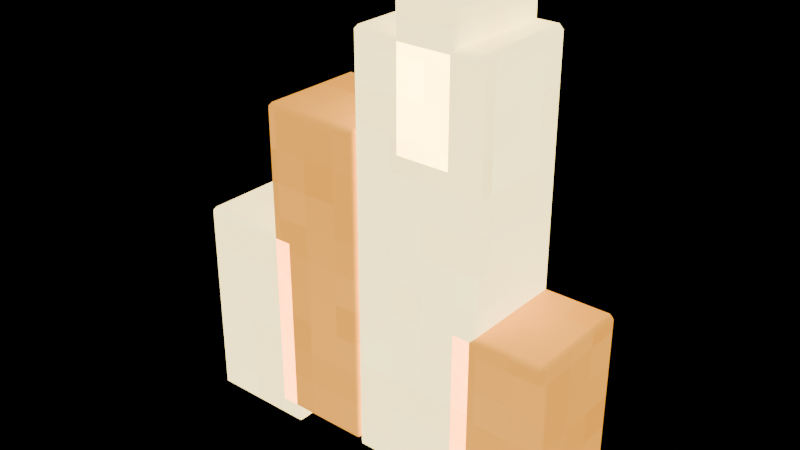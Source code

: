 # Source: Embers.blend  (saved by Blender 4.3.34; exported with 4.5.12 LTS)
import bpy
from mathutils import Matrix  # noqa: F401  (used for matrix-valued properties, if any)

bpy.ops.wm.read_factory_settings(use_empty=True)
scene = bpy.context.scene
scene.name = 'Isolated part'

# ---- collections
col_part_embers = bpy.data.collections.new('Part.Embers'); scene.collection.children.link(col_part_embers)

# ---- images (referenced by path relative to the original .blend; pixels are not part of the script)
import os
ASSET_DIR = os.environ.get("B2B_ASSET_DIR", "")  # directory of the original .blend (textures are referenced by path, not embedded)
HERE = os.path.dirname(os.path.abspath(__file__))  # packed textures are extracted next to this script under _unpacked/

def load_image(name, relpath, width, height, colorspace="sRGB"):
    """Load a texture the original file referenced (path relative to the .blend, or extracted next to this script)."""
    p = next((c for c in (os.path.join(HERE, relpath), os.path.join(ASSET_DIR, relpath)) if relpath and os.path.exists(c)), "")
    if p:
        img = bpy.data.images.load(p, check_existing=True)
        img.name = name
    else:  # same state as the original file: an image datablock whose file is absent (Cycles renders it pink)
        img = bpy.data.images.new(name, width, height)
        img.source = "FILE"
        img.filepath = "//" + (relpath or name)
    img.colorspace_settings.name = colorspace
    return img
img_minecraft___lamp_core = load_image('Minecraft • Lamp core', '_unpacked/Lamp_core.d1959251.png', 64, 64, 'sRGB')
img_minecraft___amber = load_image('Minecraft • Amber', '_unpacked/Amber.dcbf6186.png', 64, 64, 'sRGB')

# ---- materials (node trees are filled in below, after node groups)
mat_minecraft___lamp_core = bpy.data.materials.new('Minecraft / Lamp core')
mat_minecraft___lamp_core.diffuse_color = (0.9961, 0.8941, 0.5843, 1.0)
mat_minecraft___amber = bpy.data.materials.new('Minecraft / Amber')
mat_minecraft___amber.diffuse_color = (0.9922, 0.6745, 0.2431, 1.0)

# ---- material node trees
mat_minecraft___lamp_core.use_nodes = True; mat_minecraft___lamp_core.node_tree.nodes.clear()
_N = mat_minecraft___lamp_core.node_tree.nodes; _L = mat_minecraft___lamp_core.node_tree.links
n0 = _N.new('ShaderNodeBsdfPrincipled'); n0.name = 'Principled BSDF'; n0.location = (10, 300)
n0.inputs[2].default_value = 0.85
n0.inputs[28].default_value = 3.4
n1 = _N.new('ShaderNodeOutputMaterial'); n1.name = 'Material Output'; n1.location = (300, 300)
n2 = _N.new('ShaderNodeTexImage'); n2.name = 'Image Texture'; n2.location = (-580, 280)
n2.image = img_minecraft___lamp_core
n2.interpolation = 'Closest'
_L.new(n0.outputs[0], n1.inputs[0])
_L.new(n2.outputs[0], n0.inputs[0])
_L.new(n2.outputs[0], n0.inputs[27])
n1.is_active_output = True
mat_minecraft___amber.use_nodes = True; mat_minecraft___amber.node_tree.nodes.clear()
_N = mat_minecraft___amber.node_tree.nodes; _L = mat_minecraft___amber.node_tree.links
n0 = _N.new('ShaderNodeBsdfPrincipled'); n0.name = 'Principled BSDF'; n0.location = (10, 300)
n0.inputs[2].default_value = 0.85
n0.inputs[28].default_value = 1.5
n1 = _N.new('ShaderNodeOutputMaterial'); n1.name = 'Material Output'; n1.location = (300, 300)
n2 = _N.new('ShaderNodeTexImage'); n2.name = 'Image Texture'; n2.location = (-580, 280)
n2.image = img_minecraft___amber
n2.interpolation = 'Closest'
_L.new(n0.outputs[0], n1.inputs[0])
_L.new(n2.outputs[0], n0.inputs[0])
_L.new(n2.outputs[0], n0.inputs[27])
n1.is_active_output = True

# ---- meshes
me_fireplace_embers_001 = bpy.data.meshes.new('Fireplace.Embers.001')
me_fireplace_embers_001.from_pydata([(-0.245, -0.065, 0.012), (-0.115, -0.065, 0.012), (-0.115, 0.065, 0.012), (-0.245, 0.065, 0.012), (-0.245, -0.065, 0.252), (-0.115, -0.065, 0.252), (-0.115, 0.065, 0.252), (-0.245, 0.065, 0.252), (-0.145, -0.065, 0.032), (-0.025, -0.065, 0.032), (-0.025, 0.065, 0.032), (-0.145, 0.065, 0.032), (-0.145, -0.065, 0.402), (-0.025, -0.065, 0.402), (-0.025, 0.065, 0.402), (-0.145, 0.065, 0.402), (-0.025, -0.065, 0.027), (0.125, -0.065, 0.027), (0.125, 0.065, 0.027), (-0.025, 0.065, 0.027), (-0.025, -0.065, 0.507), (0.125, -0.065, 0.507), (0.125, 0.065, 0.507), (-0.025, 0.065, 0.507), (0.095, -0.065, 0.007), (0.205, -0.065, 0.007), (0.205, 0.065, 0.007), (0.095, 0.065, 0.007), (0.095, -0.065, 0.227), (0.205, -0.065, 0.227), (0.205, 0.065, 0.227), (0.095, 0.065, 0.227), (0.025, -0.065, 0.387), (0.095, -0.065, 0.387), (0.095, 0.065, 0.387), (0.025, 0.065, 0.387), (0.025, -0.065, 0.547), (0.095, -0.065, 0.547), (0.095, 0.065, 0.547), (0.025, 0.065, 0.547)], [], [(0, 3, 2, 1), (4, 5, 6, 7), (0, 1, 5, 4), (1, 2, 6, 5), (2, 3, 7, 6), (3, 0, 4, 7), (8, 11, 10, 9), (12, 13, 14, 15), (8, 9, 13, 12), (9, 10, 14, 13), (10, 11, 15, 14), (11, 8, 12, 15), (16, 19, 18, 17), (20, 21, 22, 23), (16, 17, 21, 20), (17, 18, 22, 21), (18, 19, 23, 22), (19, 16, 20, 23), (24, 27, 26, 25), (28, 29, 30, 31), (24, 25, 29, 28), (25, 26, 30, 29), (26, 27, 31, 30), (27, 24, 28, 31), (32, 35, 34, 33), (36, 37, 38, 39), (32, 33, 37, 36), (33, 34, 38, 37), (34, 35, 39, 38), (35, 32, 36, 39)])
me_fireplace_embers_001.polygons.foreach_set('material_index', [0, 0, 0, 0, 0, 0, 1, 1, 1, 1, 1, 1, 0, 0, 0, 0, 0, 0, 1, 1, 1, 1, 1, 1, 0, 0, 0, 0, 0, 0])
_uv = me_fireplace_embers_001.uv_layers.new(name='UV0.Surface')
_uv.uv.foreach_set('vector', [0.2945, -0.06948, 0.2945, 0.03452, 0.3985, 0.03452, 0.3985, -0.06948, 0.2945, -0.06948, 0.3985, -0.06948, 0.3985, 0.03452, 0.2945, 0.03452, 0.7505, -0.1735, 0.7505, -0.06948, 0.9425, -0.06948, 0.9425, -0.1735, 0.7505, -0.06948, 0.7505, 0.03452, 0.9425, 0.03452, 0.9425, -0.06948, 0.7505, -0.06948, 0.7505, -0.1735, 0.9425, -0.1735, 0.9425, -0.06948, 0.7505, 0.03452, 0.7505, -0.06948, 0.9425, -0.06948, 0.9425, 0.03452, -0.03115, 0.2083, 0.07285, 0.2083, 0.07285, 0.3043, -0.03115, 0.3043, -0.03115, 0.2083, -0.03115, 0.3043, 0.07285, 0.3043, 0.07285, 0.2083, 0.3368, 0.2083, 0.3368, 0.3043, 0.6328, 0.3043, 0.6328, 0.2083, 0.3368, 0.2323, 0.3368, 0.3363, 0.6328, 0.3363, 0.6328, 0.2323, 0.3368, 0.3043, 0.3368, 0.2083, 0.6328, 0.2083, 0.6328, 0.3043, 0.3368, 0.3363, 0.3368, 0.2323, 0.6328, 0.2323, 0.6328, 0.3363, 0.5571, 0.734, 0.5571, 0.838, 0.6771, 0.838, 0.6771, 0.734, 0.5571, 0.734, 0.6771, 0.734, 0.6771, 0.838, 0.5571, 0.838, 0.8491, 0.806, 0.8491, 0.926, 1.233, 0.926, 1.233, 0.806, 0.8491, 0.734, 0.8491, 0.838, 1.233, 0.838, 1.233, 0.734, 0.8491, 0.926, 0.8491, 0.806, 1.233, 0.806, 1.233, 0.926, 0.8491, 0.838, 0.8491, 0.734, 1.233, 0.734, 1.233, 0.838, 0.3038, 0.9114, 0.4078, 0.9114, 0.4078, 0.9994, 0.3038, 0.9994, 0.3038, 0.9114, 0.3038, 0.9994, 0.4078, 0.9994, 0.4078, 0.9114, 0.6518, 0.9114, 0.6518, 0.9994, 0.8278, 0.9994, 0.8278, 0.9114, 0.6518, 0.7434, 0.6518, 0.8474, 0.8278, 0.8474, 0.8278, 0.7434, 0.6518, 0.9994, 0.6518, 0.9114, 0.8278, 0.9114, 0.8278, 0.9994, 0.6518, 0.8474, 0.6518, 0.7434, 0.8278, 0.7434, 0.8278, 0.8474, 0.2694, 0.6739, 0.3734, 0.6739, 0.3734, 0.7299, 0.2694, 0.7299, 0.2694, 0.6739, 0.2694, 0.7299, 0.3734, 0.7299, 0.3734, 0.6739, 0.9214, 0.6739, 0.9214, 0.7299, 1.049, 0.7299, 1.049, 0.6739, 0.9214, 0.5619, 0.9214, 0.6659, 1.049, 0.6659, 1.049, 0.5619, 0.9214, 0.7299, 0.9214, 0.6739, 1.049, 0.6739, 1.049, 0.7299, 0.9214, 0.6659, 0.9214, 0.5619, 1.049, 0.5619, 1.049, 0.6659])
_uv.active_render = True
_uv = me_fireplace_embers_001.uv_layers.new(name='UV1.Paint')
_uv.uv.foreach_set('vector', [0.6847, 0.104, 0.6972, 0.104, 0.6972, 0.1164, 0.6847, 0.1164, 0.8585, 0.1151, 0.8585, 0.1027, 0.871, 0.1027, 0.871, 0.1151, 0.2609, 0.1161, 0.2484, 0.1161, 0.2484, 0.09315, 0.2609, 0.09315, 0.9532, 0.3455, 0.9407, 0.3455, 0.9407, 0.3226, 0.9532, 0.3226, 0.6535, 0.9364, 0.641, 0.9364, 0.641, 0.9135, 0.6535, 0.9135, 0.8176, 0.9469, 0.8051, 0.9469, 0.8051, 0.924, 0.8176, 0.924, 0.9468, 0.09871, 0.9468, 0.1111, 0.9353, 0.1111, 0.9353, 0.09871, 0.9686, 0.09871, 0.9801, 0.09871, 0.9801, 0.1111, 0.9686, 0.1111, 0.9125, 0.3037, 0.901, 0.3037, 0.901, 0.2684, 0.9125, 0.2684, 0.9092, 0.5087, 0.8967, 0.5087, 0.8967, 0.4734, 0.9092, 0.4734, 0.9145, 0.03531, 0.903, 0.03531, 0.903, 4.757e-09, 0.9145, 4.757e-09, 0.9093, 0.7529, 0.8968, 0.7529, 0.8968, 0.7176, 0.9093, 0.7176, 0.8527, 0.5246, 0.8651, 0.5246, 0.8651, 0.5389, 0.8527, 0.5389, 0.9317, 0.2453, 0.9317, 0.231, 0.9442, 0.231, 0.9442, 0.2453, 0.6151, 0.8393, 0.6007, 0.8393, 0.6007, 0.7935, 0.6151, 0.7935, 0.5691, 0.8412, 0.5567, 0.8412, 0.5567, 0.7954, 0.5691, 0.7954, 0.6531, 0.8393, 0.6387, 0.8393, 0.6387, 0.7935, 0.6531, 0.7935, 0.3328, 0.8415, 0.3204, 0.8415, 0.3204, 0.7957, 0.3328, 0.7957, 0.8157, 0.9685, 0.8157, 0.9809, 0.8051, 0.9809, 0.8051, 0.9685, 0.9777, 0.4032, 0.9883, 0.4032, 0.9883, 0.4156, 0.9777, 0.4156, 0.2051, 0.9579, 0.1945, 0.9579, 0.1945, 0.9369, 0.2051, 0.9369, 0.1237, 0.9522, 0.1112, 0.9522, 0.1112, 0.9312, 0.1237, 0.9312, 0.9697, 0.9293, 0.9591, 0.9293, 0.9591, 0.9083, 0.9697, 0.9083, 0.1709, 0.9579, 0.1584, 0.9579, 0.1584, 0.9369, 0.1709, 0.9369, 0.03911, 0.9514, 0.03911, 0.9638, 0.03239, 0.9638, 0.03239, 0.9514, 0.03239, 0.9854, 0.03911, 0.9854, 0.03911, 0.9978, 0.03239, 0.9978, 0.3719, 0.7446, 0.3651, 0.7446, 0.3651, 0.7293, 0.3719, 0.7293, 0.7431, 0.4509, 0.7306, 0.4509, 0.7306, 0.4356, 0.7431, 0.4356, 0.3711, 0.8784, 0.3644, 0.8784, 0.3644, 0.8631, 0.3711, 0.8631, 0.8653, 0.6927, 0.8528, 0.6927, 0.8528, 0.6775, 0.8653, 0.6775])
me_fireplace_embers_001.materials.append(mat_minecraft___lamp_core)
me_fireplace_embers_001.materials.append(mat_minecraft___amber)
me_fireplace_embers_001.update()

# ---- objects
ob_embers = bpy.data.objects.new('Embers', me_fireplace_embers_001)

# ---- transforms, parenting, visibility, modifiers, constraints
ob_embers.location = (0.0, 0.0, 0.0)
_m = ob_embers.modifiers.new('Hand-finished edges', 'BEVEL')
_m.width = 0.005
_m.width_pct = 0.005
_m.harden_normals = True

# ---- collection membership
col_part_embers.objects.link(ob_embers)

# ---- scene / render settings (as saved in the file)
scene.frame_start = 1; scene.frame_end = 250; scene.frame_set(1)
scene.render.engine = 'BLENDER_EEVEE_NEXT'
scene.render.image_settings.exr_codec = 'NONE'
scene.render.simplify_subdivision_render = 0
scene.render.simplify_child_particles_render = 0.0
scene.eevee.use_volume_custom_range = False
scene.eevee.use_fast_gi = False
scene.eevee.use_shadows = False
scene.view_settings.white_balance_temperature = 0.0
scene.view_settings.white_balance_tint = 0.0
scene.view_settings.white_balance_whitepoint = (2.97, 0.5193, -0.0414)
bpy.context.view_layer.update()

# ---- added for rendering (the .blend has no active camera): camera
cam_auto = bpy.data.cameras.new('AutoCamera')
cam_auto.lens = 50.0
cam_auto.sensor_width = 36.0
cam_auto.clip_end = 1000.0
ob_auto_camera = bpy.data.objects.new('AutoCamera', cam_auto)
scene.collection.objects.link(ob_auto_camera)
ob_auto_camera.location = (0.641391, -0.793668, 0.806112)
ob_auto_camera.rotation_euler = (1.09748, -7.21219e-08, 0.694738)
scene.camera = ob_auto_camera
bpy.context.view_layer.update()
